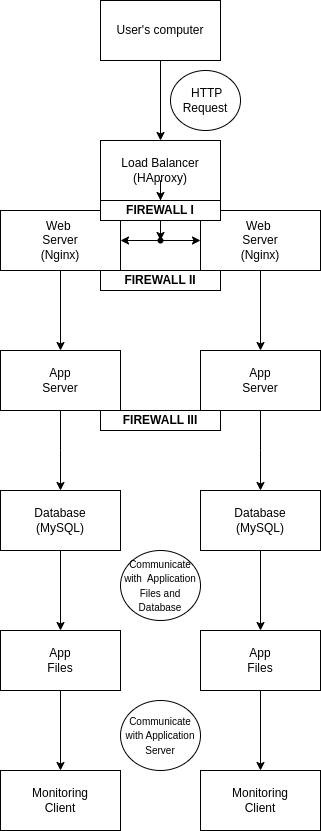

The diagram above was exported from draw.io. Its source (the exported page's mxGraphModel, read from the mxfile embedded in the PNG):
<mxGraphModel dx="437" dy="494" grid="1" gridSize="10" guides="1" tooltips="1" connect="1" arrows="1" fold="1" page="1" pageScale="1" pageWidth="850" pageHeight="1100" math="0" shadow="0">
  <root>
    <mxCell id="0" />
    <mxCell id="1" parent="0" />
    <mxCell id="yAhN0B1-KnMG7pl3bKXG-2" value="" style="edgeStyle=orthogonalEdgeStyle;rounded=0;orthogonalLoop=1;jettySize=auto;html=1;" edge="1" parent="1" source="MeXRwv2OX1gaaHRONZVK-1" target="yAhN0B1-KnMG7pl3bKXG-1">
      <mxGeometry relative="1" as="geometry" />
    </mxCell>
    <mxCell id="MeXRwv2OX1gaaHRONZVK-1" value="User's computer" style="rounded=0;whiteSpace=wrap;html=1;" parent="1" vertex="1">
      <mxGeometry x="100" y="60" width="120" height="60" as="geometry" />
    </mxCell>
    <mxCell id="MeXRwv2OX1gaaHRONZVK-10" value="&amp;nbsp;HTTP Request" style="ellipse;whiteSpace=wrap;html=1;" parent="1" vertex="1">
      <mxGeometry x="170" y="130" width="70" height="60" as="geometry" />
    </mxCell>
    <mxCell id="MeXRwv2OX1gaaHRONZVK-13" value="&lt;font style=&quot;font-size: 10px;&quot;&gt; Communicate with&amp;nbsp; Application Files and Database&lt;/font&gt;" style="ellipse;whiteSpace=wrap;html=1;" parent="1" vertex="1">
      <mxGeometry x="120" y="610" width="80" height="70" as="geometry" />
    </mxCell>
    <mxCell id="MeXRwv2OX1gaaHRONZVK-16" value="&lt;font style=&quot;font-size: 10px;&quot;&gt;Communicate with Application Server&lt;/font&gt;" style="ellipse;whiteSpace=wrap;html=1;" parent="1" vertex="1">
      <mxGeometry x="120" y="760" width="80" height="70" as="geometry" />
    </mxCell>
    <mxCell id="yAhN0B1-KnMG7pl3bKXG-11" value="" style="edgeStyle=orthogonalEdgeStyle;rounded=0;orthogonalLoop=1;jettySize=auto;html=1;" edge="1" parent="1" source="yAhN0B1-KnMG7pl3bKXG-30" target="yAhN0B1-KnMG7pl3bKXG-10">
      <mxGeometry relative="1" as="geometry" />
    </mxCell>
    <mxCell id="yAhN0B1-KnMG7pl3bKXG-1" value="Load Balancer&lt;br&gt;(HAproxy)" style="whiteSpace=wrap;html=1;rounded=0;" vertex="1" parent="1">
      <mxGeometry x="100" y="200" width="120" height="60" as="geometry" />
    </mxCell>
    <mxCell id="yAhN0B1-KnMG7pl3bKXG-13" value="" style="edgeStyle=orthogonalEdgeStyle;rounded=0;orthogonalLoop=1;jettySize=auto;html=1;" edge="1" parent="1" source="yAhN0B1-KnMG7pl3bKXG-10" target="yAhN0B1-KnMG7pl3bKXG-12">
      <mxGeometry relative="1" as="geometry" />
    </mxCell>
    <mxCell id="yAhN0B1-KnMG7pl3bKXG-15" value="" style="edgeStyle=orthogonalEdgeStyle;rounded=0;orthogonalLoop=1;jettySize=auto;html=1;" edge="1" parent="1" source="yAhN0B1-KnMG7pl3bKXG-10" target="yAhN0B1-KnMG7pl3bKXG-14">
      <mxGeometry relative="1" as="geometry" />
    </mxCell>
    <mxCell id="yAhN0B1-KnMG7pl3bKXG-10" value="" style="shape=waypoint;sketch=0;size=6;pointerEvents=1;points=[];fillColor=default;resizable=0;rotatable=0;perimeter=centerPerimeter;snapToPoint=1;rounded=0;" vertex="1" parent="1">
      <mxGeometry x="150" y="290" width="20" height="20" as="geometry" />
    </mxCell>
    <mxCell id="yAhN0B1-KnMG7pl3bKXG-17" value="" style="edgeStyle=orthogonalEdgeStyle;rounded=0;orthogonalLoop=1;jettySize=auto;html=1;" edge="1" parent="1" source="yAhN0B1-KnMG7pl3bKXG-12" target="yAhN0B1-KnMG7pl3bKXG-16">
      <mxGeometry relative="1" as="geometry" />
    </mxCell>
    <mxCell id="yAhN0B1-KnMG7pl3bKXG-12" value="Web&amp;nbsp;&lt;br&gt;Server&lt;br&gt;(Nginx)" style="whiteSpace=wrap;html=1;sketch=0;rounded=0;" vertex="1" parent="1">
      <mxGeometry y="270" width="120" height="60" as="geometry" />
    </mxCell>
    <mxCell id="yAhN0B1-KnMG7pl3bKXG-20" value="" style="edgeStyle=orthogonalEdgeStyle;rounded=0;orthogonalLoop=1;jettySize=auto;html=1;" edge="1" parent="1" source="yAhN0B1-KnMG7pl3bKXG-14" target="yAhN0B1-KnMG7pl3bKXG-19">
      <mxGeometry relative="1" as="geometry" />
    </mxCell>
    <mxCell id="yAhN0B1-KnMG7pl3bKXG-14" value="Web&amp;nbsp;&lt;br style=&quot;border-color: var(--border-color);&quot;&gt;Server&lt;br style=&quot;border-color: var(--border-color);&quot;&gt;(Nginx)" style="whiteSpace=wrap;html=1;sketch=0;rounded=0;" vertex="1" parent="1">
      <mxGeometry x="200" y="270" width="120" height="60" as="geometry" />
    </mxCell>
    <mxCell id="yAhN0B1-KnMG7pl3bKXG-23" value="" style="edgeStyle=orthogonalEdgeStyle;rounded=0;orthogonalLoop=1;jettySize=auto;html=1;" edge="1" parent="1" source="yAhN0B1-KnMG7pl3bKXG-16">
      <mxGeometry relative="1" as="geometry">
        <mxPoint x="60" y="550" as="targetPoint" />
      </mxGeometry>
    </mxCell>
    <mxCell id="yAhN0B1-KnMG7pl3bKXG-16" value="App&lt;br&gt;Server" style="whiteSpace=wrap;html=1;sketch=0;rounded=0;" vertex="1" parent="1">
      <mxGeometry y="410" width="120" height="60" as="geometry" />
    </mxCell>
    <mxCell id="yAhN0B1-KnMG7pl3bKXG-25" value="" style="edgeStyle=orthogonalEdgeStyle;rounded=0;orthogonalLoop=1;jettySize=auto;html=1;" edge="1" parent="1" source="yAhN0B1-KnMG7pl3bKXG-19">
      <mxGeometry relative="1" as="geometry">
        <mxPoint x="260" y="550" as="targetPoint" />
      </mxGeometry>
    </mxCell>
    <mxCell id="yAhN0B1-KnMG7pl3bKXG-19" value="App&lt;br&gt;Server" style="whiteSpace=wrap;html=1;sketch=0;rounded=0;" vertex="1" parent="1">
      <mxGeometry x="200" y="410" width="120" height="60" as="geometry" />
    </mxCell>
    <mxCell id="yAhN0B1-KnMG7pl3bKXG-27" value="" style="edgeStyle=orthogonalEdgeStyle;rounded=0;orthogonalLoop=1;jettySize=auto;html=1;" edge="1" parent="1" target="yAhN0B1-KnMG7pl3bKXG-26">
      <mxGeometry relative="1" as="geometry">
        <mxPoint x="60" y="610" as="sourcePoint" />
      </mxGeometry>
    </mxCell>
    <mxCell id="yAhN0B1-KnMG7pl3bKXG-29" value="" style="edgeStyle=orthogonalEdgeStyle;rounded=0;orthogonalLoop=1;jettySize=auto;html=1;" edge="1" parent="1" target="yAhN0B1-KnMG7pl3bKXG-28">
      <mxGeometry relative="1" as="geometry">
        <mxPoint x="260" y="610" as="sourcePoint" />
      </mxGeometry>
    </mxCell>
    <mxCell id="yAhN0B1-KnMG7pl3bKXG-36" value="" style="edgeStyle=orthogonalEdgeStyle;rounded=0;orthogonalLoop=1;jettySize=auto;html=1;" edge="1" parent="1" source="yAhN0B1-KnMG7pl3bKXG-26" target="yAhN0B1-KnMG7pl3bKXG-35">
      <mxGeometry relative="1" as="geometry" />
    </mxCell>
    <mxCell id="yAhN0B1-KnMG7pl3bKXG-26" value="Database&lt;br&gt;(MySQL)" style="whiteSpace=wrap;html=1;sketch=0;rounded=0;" vertex="1" parent="1">
      <mxGeometry y="550" width="120" height="60" as="geometry" />
    </mxCell>
    <mxCell id="yAhN0B1-KnMG7pl3bKXG-38" value="" style="edgeStyle=orthogonalEdgeStyle;rounded=0;orthogonalLoop=1;jettySize=auto;html=1;" edge="1" parent="1" source="yAhN0B1-KnMG7pl3bKXG-28" target="yAhN0B1-KnMG7pl3bKXG-37">
      <mxGeometry relative="1" as="geometry" />
    </mxCell>
    <mxCell id="yAhN0B1-KnMG7pl3bKXG-28" value="Database&lt;br style=&quot;border-color: var(--border-color);&quot;&gt;(MySQL)" style="whiteSpace=wrap;html=1;sketch=0;rounded=0;" vertex="1" parent="1">
      <mxGeometry x="200" y="550" width="120" height="60" as="geometry" />
    </mxCell>
    <mxCell id="yAhN0B1-KnMG7pl3bKXG-32" value="" style="edgeStyle=orthogonalEdgeStyle;rounded=0;orthogonalLoop=1;jettySize=auto;html=1;" edge="1" parent="1" source="yAhN0B1-KnMG7pl3bKXG-1" target="yAhN0B1-KnMG7pl3bKXG-30">
      <mxGeometry relative="1" as="geometry">
        <mxPoint x="160" y="260" as="sourcePoint" />
        <mxPoint x="160" y="300" as="targetPoint" />
      </mxGeometry>
    </mxCell>
    <mxCell id="yAhN0B1-KnMG7pl3bKXG-30" value="&lt;b&gt;FIREWALL I&lt;/b&gt;" style="rounded=0;whiteSpace=wrap;html=1;" vertex="1" parent="1">
      <mxGeometry x="100" y="260" width="120" height="20" as="geometry" />
    </mxCell>
    <mxCell id="yAhN0B1-KnMG7pl3bKXG-33" value="&lt;b&gt;FIREWALL II&lt;/b&gt;" style="rounded=0;whiteSpace=wrap;html=1;" vertex="1" parent="1">
      <mxGeometry x="100" y="330" width="120" height="20" as="geometry" />
    </mxCell>
    <mxCell id="yAhN0B1-KnMG7pl3bKXG-34" value="&lt;b&gt;FIREWALL III&lt;/b&gt;" style="rounded=0;whiteSpace=wrap;html=1;" vertex="1" parent="1">
      <mxGeometry x="100" y="470" width="120" height="20" as="geometry" />
    </mxCell>
    <mxCell id="yAhN0B1-KnMG7pl3bKXG-40" value="" style="edgeStyle=orthogonalEdgeStyle;rounded=0;orthogonalLoop=1;jettySize=auto;html=1;" edge="1" parent="1" source="yAhN0B1-KnMG7pl3bKXG-35" target="yAhN0B1-KnMG7pl3bKXG-39">
      <mxGeometry relative="1" as="geometry" />
    </mxCell>
    <mxCell id="yAhN0B1-KnMG7pl3bKXG-35" value="App&lt;br&gt;Files" style="whiteSpace=wrap;html=1;sketch=0;rounded=0;" vertex="1" parent="1">
      <mxGeometry y="690" width="120" height="60" as="geometry" />
    </mxCell>
    <mxCell id="yAhN0B1-KnMG7pl3bKXG-42" value="" style="edgeStyle=orthogonalEdgeStyle;rounded=0;orthogonalLoop=1;jettySize=auto;html=1;" edge="1" parent="1" source="yAhN0B1-KnMG7pl3bKXG-37" target="yAhN0B1-KnMG7pl3bKXG-41">
      <mxGeometry relative="1" as="geometry" />
    </mxCell>
    <mxCell id="yAhN0B1-KnMG7pl3bKXG-37" value="App&lt;br&gt;Files" style="whiteSpace=wrap;html=1;sketch=0;rounded=0;" vertex="1" parent="1">
      <mxGeometry x="200" y="690" width="120" height="60" as="geometry" />
    </mxCell>
    <mxCell id="yAhN0B1-KnMG7pl3bKXG-39" value="Monitoring&lt;br&gt;Client" style="whiteSpace=wrap;html=1;sketch=0;rounded=0;" vertex="1" parent="1">
      <mxGeometry y="830" width="120" height="60" as="geometry" />
    </mxCell>
    <mxCell id="yAhN0B1-KnMG7pl3bKXG-41" value="Monitoring&lt;br&gt;Client" style="whiteSpace=wrap;html=1;sketch=0;rounded=0;" vertex="1" parent="1">
      <mxGeometry x="200" y="830" width="120" height="60" as="geometry" />
    </mxCell>
  </root>
</mxGraphModel>